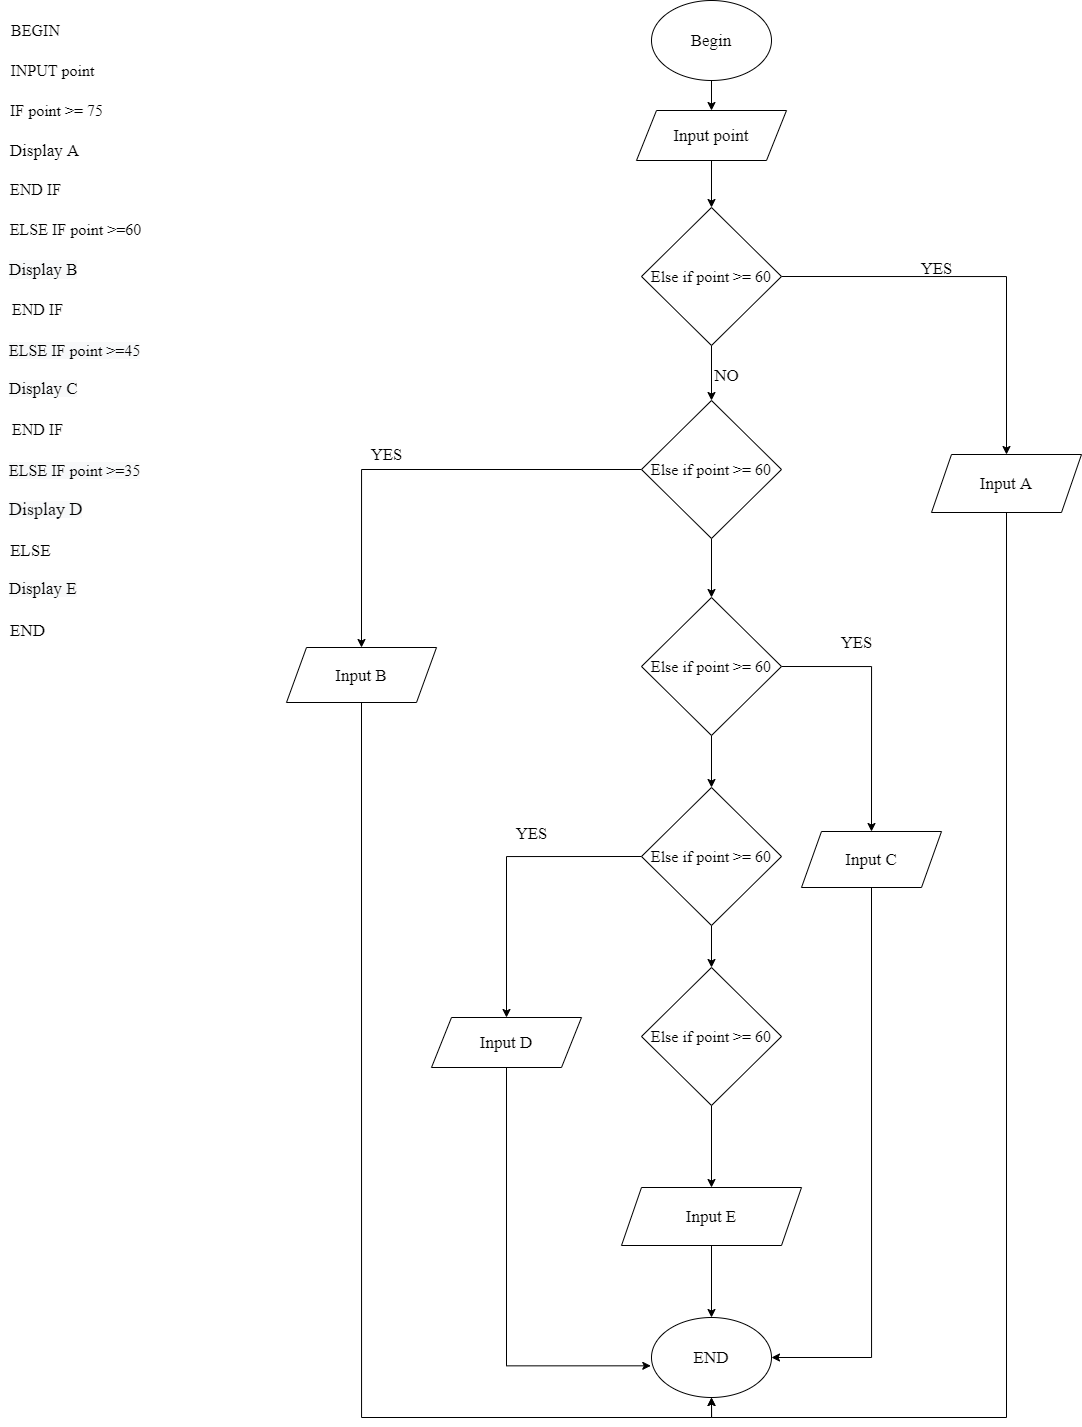

The diagram above was exported from draw.io. Its source (the exported page's mxGraphModel, read from the mxfile embedded in the PNG):
<mxGraphModel dx="1205" dy="696" grid="1" gridSize="10" guides="1" tooltips="1" connect="1" arrows="1" fold="1" page="1" pageScale="1" pageWidth="1169" pageHeight="827" background="none" math="0" shadow="0">
  <root>
    <mxCell id="0" />
    <mxCell id="1" parent="0" />
    <mxCell id="ohHW7P0ar7wyQkvgB9nZ-99" value="BEGIN" style="text;html=1;align=center;verticalAlign=middle;resizable=0;points=[];autosize=1;strokeColor=none;fillColor=none;fontSize=16;fontFamily=Times New Roman;" vertex="1" parent="1">
      <mxGeometry x="34" y="23" width="60" height="20" as="geometry" />
    </mxCell>
    <mxCell id="ohHW7P0ar7wyQkvgB9nZ-100" value="INPUT point" style="text;html=1;align=center;verticalAlign=middle;resizable=0;points=[];autosize=1;strokeColor=none;fillColor=none;fontSize=16;fontFamily=Times New Roman;" vertex="1" parent="1">
      <mxGeometry x="31" y="63" width="100" height="20" as="geometry" />
    </mxCell>
    <mxCell id="ohHW7P0ar7wyQkvgB9nZ-101" value="IF point &amp;gt;= 75" style="text;html=1;align=center;verticalAlign=middle;resizable=0;points=[];autosize=1;strokeColor=none;fillColor=none;fontSize=16;fontFamily=Times New Roman;" vertex="1" parent="1">
      <mxGeometry x="30" y="103" width="110" height="20" as="geometry" />
    </mxCell>
    <mxCell id="ohHW7P0ar7wyQkvgB9nZ-102" value="&lt;font style=&quot;font-size: 17px&quot;&gt;Display A&lt;/font&gt;" style="text;html=1;align=center;verticalAlign=middle;resizable=0;points=[];autosize=1;strokeColor=none;fillColor=none;fontSize=16;fontFamily=Times New Roman;" vertex="1" parent="1">
      <mxGeometry x="33" y="143" width="80" height="20" as="geometry" />
    </mxCell>
    <mxCell id="ohHW7P0ar7wyQkvgB9nZ-103" value="ELSE IF point &amp;gt;=60" style="text;html=1;align=center;verticalAlign=middle;resizable=0;points=[];autosize=1;strokeColor=none;fillColor=none;fontSize=16;fontFamily=Times New Roman;" vertex="1" parent="1">
      <mxGeometry x="29" y="222" width="150" height="20" as="geometry" />
    </mxCell>
    <mxCell id="ohHW7P0ar7wyQkvgB9nZ-104" value="&lt;span style=&quot;color: rgb(0, 0, 0); font-family: &amp;quot;times new roman&amp;quot;; font-size: 17px; font-style: normal; font-weight: 400; letter-spacing: normal; text-align: center; text-indent: 0px; text-transform: none; word-spacing: 0px; background-color: rgb(248, 249, 250); display: inline; float: none;&quot;&gt;Display B&lt;/span&gt;" style="text;whiteSpace=wrap;html=1;fontSize=17;fontFamily=Times New Roman;" vertex="1" parent="1">
      <mxGeometry x="36" y="256" width="90" height="30" as="geometry" />
    </mxCell>
    <mxCell id="ohHW7P0ar7wyQkvgB9nZ-105" value="&lt;span style=&quot;color: rgb(0, 0, 0); font-family: &amp;quot;times new roman&amp;quot;; font-size: 16px; font-style: normal; font-weight: 400; letter-spacing: normal; text-align: center; text-indent: 0px; text-transform: none; word-spacing: 0px; background-color: rgb(248, 249, 250); display: inline; float: none;&quot;&gt;ELSE IF point &amp;gt;=45&lt;/span&gt;" style="text;whiteSpace=wrap;html=1;fontSize=16;fontFamily=Times New Roman;" vertex="1" parent="1">
      <mxGeometry x="36" y="337" width="150" height="30" as="geometry" />
    </mxCell>
    <mxCell id="ohHW7P0ar7wyQkvgB9nZ-106" value="&lt;span style=&quot;color: rgb(0, 0, 0); font-family: &amp;quot;times new roman&amp;quot;; font-size: 16px; font-style: normal; font-weight: 400; letter-spacing: normal; text-align: center; text-indent: 0px; text-transform: none; word-spacing: 0px; background-color: rgb(248, 249, 250); display: inline; float: none;&quot;&gt;ELSE IF point &amp;gt;=35&lt;/span&gt;" style="text;whiteSpace=wrap;html=1;fontSize=16;fontFamily=Times New Roman;" vertex="1" parent="1">
      <mxGeometry x="36" y="457" width="150" height="30" as="geometry" />
    </mxCell>
    <mxCell id="ohHW7P0ar7wyQkvgB9nZ-110" value="&lt;span style=&quot;color: rgb(0 , 0 , 0) ; font-family: &amp;#34;times new roman&amp;#34; ; font-style: normal ; font-weight: 400 ; letter-spacing: normal ; text-align: center ; text-indent: 0px ; text-transform: none ; word-spacing: 0px ; background-color: rgb(248 , 249 , 250) ; display: inline ; float: none&quot;&gt;&lt;font style=&quot;font-size: 17px&quot;&gt;Display C&lt;/font&gt;&lt;/span&gt;" style="text;whiteSpace=wrap;html=1;fontSize=16;fontFamily=Times New Roman;" vertex="1" parent="1">
      <mxGeometry x="36" y="375" width="90" height="30" as="geometry" />
    </mxCell>
    <mxCell id="ohHW7P0ar7wyQkvgB9nZ-111" value="&lt;span style=&quot;color: rgb(0 , 0 , 0) ; font-family: &amp;#34;times new roman&amp;#34; ; font-style: normal ; font-weight: 400 ; letter-spacing: normal ; text-align: center ; text-indent: 0px ; text-transform: none ; word-spacing: 0px ; background-color: rgb(248 , 249 , 250) ; display: inline ; float: none&quot;&gt;&lt;font style=&quot;font-size: 18px&quot;&gt;Display D&lt;/font&gt;&lt;/span&gt;" style="text;whiteSpace=wrap;html=1;fontSize=16;fontFamily=Times New Roman;" vertex="1" parent="1">
      <mxGeometry x="36" y="495" width="90" height="30" as="geometry" />
    </mxCell>
    <mxCell id="ohHW7P0ar7wyQkvgB9nZ-112" value="&lt;span style=&quot;color: rgb(0 , 0 , 0) ; font-family: &amp;#34;times new roman&amp;#34; ; font-style: normal ; font-weight: 400 ; letter-spacing: normal ; text-align: center ; text-indent: 0px ; text-transform: none ; word-spacing: 0px ; background-color: rgb(248 , 249 , 250) ; display: inline ; float: none&quot;&gt;&lt;font style=&quot;font-size: 17px&quot;&gt;Display E&lt;/font&gt;&lt;/span&gt;" style="text;whiteSpace=wrap;html=1;fontSize=16;fontFamily=Times New Roman;" vertex="1" parent="1">
      <mxGeometry x="36" y="575" width="90" height="30" as="geometry" />
    </mxCell>
    <mxCell id="ohHW7P0ar7wyQkvgB9nZ-114" value="END IF" style="text;html=1;align=center;verticalAlign=middle;resizable=0;points=[];autosize=1;strokeColor=none;fillColor=none;fontSize=16;fontFamily=Times New Roman;" vertex="1" parent="1">
      <mxGeometry x="29" y="182" width="70" height="20" as="geometry" />
    </mxCell>
    <mxCell id="ohHW7P0ar7wyQkvgB9nZ-115" value="END IF" style="text;html=1;align=center;verticalAlign=middle;resizable=0;points=[];autosize=1;strokeColor=none;fillColor=none;fontSize=16;fontFamily=Times New Roman;" vertex="1" parent="1">
      <mxGeometry x="31" y="302" width="70" height="20" as="geometry" />
    </mxCell>
    <mxCell id="ohHW7P0ar7wyQkvgB9nZ-117" value="END IF" style="text;html=1;align=center;verticalAlign=middle;resizable=0;points=[];autosize=1;strokeColor=none;fillColor=none;fontSize=16;fontFamily=Times New Roman;" vertex="1" parent="1">
      <mxGeometry x="31" y="422" width="70" height="20" as="geometry" />
    </mxCell>
    <mxCell id="ohHW7P0ar7wyQkvgB9nZ-122" value="ELSE" style="text;html=1;align=center;verticalAlign=middle;resizable=0;points=[];autosize=1;strokeColor=none;fillColor=none;fontSize=17;fontFamily=Times New Roman;" vertex="1" parent="1">
      <mxGeometry x="29" y="538" width="60" height="30" as="geometry" />
    </mxCell>
    <mxCell id="ohHW7P0ar7wyQkvgB9nZ-138" style="edgeStyle=orthogonalEdgeStyle;rounded=0;orthogonalLoop=1;jettySize=auto;html=1;exitX=0.5;exitY=1;exitDx=0;exitDy=0;entryX=0.5;entryY=0;entryDx=0;entryDy=0;fontFamily=Times New Roman;fontSize=17;" edge="1" parent="1" source="ohHW7P0ar7wyQkvgB9nZ-123" target="ohHW7P0ar7wyQkvgB9nZ-128">
      <mxGeometry relative="1" as="geometry" />
    </mxCell>
    <mxCell id="ohHW7P0ar7wyQkvgB9nZ-123" value="Begin" style="ellipse;whiteSpace=wrap;html=1;fontFamily=Times New Roman;fontSize=17;" vertex="1" parent="1">
      <mxGeometry x="680" y="3" width="120" height="80" as="geometry" />
    </mxCell>
    <mxCell id="ohHW7P0ar7wyQkvgB9nZ-124" value="END" style="ellipse;whiteSpace=wrap;html=1;fontFamily=Times New Roman;fontSize=17;" vertex="1" parent="1">
      <mxGeometry x="680" y="1320" width="120" height="80" as="geometry" />
    </mxCell>
    <mxCell id="ohHW7P0ar7wyQkvgB9nZ-144" style="edgeStyle=orthogonalEdgeStyle;rounded=0;orthogonalLoop=1;jettySize=auto;html=1;exitX=0.5;exitY=1;exitDx=0;exitDy=0;entryX=0.5;entryY=0;entryDx=0;entryDy=0;fontFamily=Times New Roman;fontSize=17;" edge="1" parent="1" source="ohHW7P0ar7wyQkvgB9nZ-128" target="ohHW7P0ar7wyQkvgB9nZ-142">
      <mxGeometry relative="1" as="geometry" />
    </mxCell>
    <mxCell id="ohHW7P0ar7wyQkvgB9nZ-128" value="Input point" style="shape=parallelogram;perimeter=parallelogramPerimeter;whiteSpace=wrap;html=1;fixedSize=1;fontFamily=Times New Roman;fontSize=17;" vertex="1" parent="1">
      <mxGeometry x="665" y="113" width="150" height="50" as="geometry" />
    </mxCell>
    <mxCell id="ohHW7P0ar7wyQkvgB9nZ-156" style="edgeStyle=orthogonalEdgeStyle;rounded=0;orthogonalLoop=1;jettySize=auto;html=1;exitX=0.5;exitY=1;exitDx=0;exitDy=0;entryX=0.5;entryY=1;entryDx=0;entryDy=0;fontFamily=Times New Roman;fontSize=17;" edge="1" parent="1" source="ohHW7P0ar7wyQkvgB9nZ-130" target="ohHW7P0ar7wyQkvgB9nZ-124">
      <mxGeometry relative="1" as="geometry" />
    </mxCell>
    <mxCell id="ohHW7P0ar7wyQkvgB9nZ-130" value="Input A" style="shape=parallelogram;perimeter=parallelogramPerimeter;whiteSpace=wrap;html=1;fixedSize=1;fontFamily=Times New Roman;fontSize=17;" vertex="1" parent="1">
      <mxGeometry x="960" y="457" width="150" height="58" as="geometry" />
    </mxCell>
    <mxCell id="ohHW7P0ar7wyQkvgB9nZ-157" style="edgeStyle=orthogonalEdgeStyle;rounded=0;orthogonalLoop=1;jettySize=auto;html=1;exitX=0.5;exitY=1;exitDx=0;exitDy=0;entryX=1;entryY=0.5;entryDx=0;entryDy=0;fontFamily=Times New Roman;fontSize=17;" edge="1" parent="1" source="ohHW7P0ar7wyQkvgB9nZ-131" target="ohHW7P0ar7wyQkvgB9nZ-124">
      <mxGeometry relative="1" as="geometry" />
    </mxCell>
    <mxCell id="ohHW7P0ar7wyQkvgB9nZ-131" value="Input C" style="shape=parallelogram;perimeter=parallelogramPerimeter;whiteSpace=wrap;html=1;fixedSize=1;fontFamily=Times New Roman;fontSize=17;" vertex="1" parent="1">
      <mxGeometry x="830" y="834" width="140" height="56" as="geometry" />
    </mxCell>
    <mxCell id="ohHW7P0ar7wyQkvgB9nZ-146" style="edgeStyle=orthogonalEdgeStyle;rounded=0;orthogonalLoop=1;jettySize=auto;html=1;exitX=0.5;exitY=1;exitDx=0;exitDy=0;entryX=0.5;entryY=0;entryDx=0;entryDy=0;fontFamily=Times New Roman;fontSize=17;" edge="1" parent="1" source="ohHW7P0ar7wyQkvgB9nZ-132" target="ohHW7P0ar7wyQkvgB9nZ-141">
      <mxGeometry relative="1" as="geometry" />
    </mxCell>
    <mxCell id="ohHW7P0ar7wyQkvgB9nZ-148" style="edgeStyle=orthogonalEdgeStyle;rounded=0;orthogonalLoop=1;jettySize=auto;html=1;exitX=0;exitY=0.5;exitDx=0;exitDy=0;entryX=0.5;entryY=0;entryDx=0;entryDy=0;fontFamily=Times New Roman;fontSize=17;" edge="1" parent="1" source="ohHW7P0ar7wyQkvgB9nZ-132" target="ohHW7P0ar7wyQkvgB9nZ-133">
      <mxGeometry relative="1" as="geometry" />
    </mxCell>
    <mxCell id="ohHW7P0ar7wyQkvgB9nZ-132" value="&lt;font style=&quot;font-size: 16px&quot;&gt;Else if point &amp;gt;= 60&lt;/font&gt;" style="rhombus;whiteSpace=wrap;html=1;fontFamily=Times New Roman;fontSize=17;" vertex="1" parent="1">
      <mxGeometry x="670" y="403" width="140" height="138" as="geometry" />
    </mxCell>
    <mxCell id="ohHW7P0ar7wyQkvgB9nZ-158" style="edgeStyle=orthogonalEdgeStyle;rounded=0;orthogonalLoop=1;jettySize=auto;html=1;exitX=0.5;exitY=1;exitDx=0;exitDy=0;entryX=0.5;entryY=1;entryDx=0;entryDy=0;fontFamily=Times New Roman;fontSize=17;" edge="1" parent="1" source="ohHW7P0ar7wyQkvgB9nZ-133" target="ohHW7P0ar7wyQkvgB9nZ-124">
      <mxGeometry relative="1" as="geometry" />
    </mxCell>
    <mxCell id="ohHW7P0ar7wyQkvgB9nZ-133" value="Input B" style="shape=parallelogram;perimeter=parallelogramPerimeter;whiteSpace=wrap;html=1;fixedSize=1;fontFamily=Times New Roman;fontSize=17;" vertex="1" parent="1">
      <mxGeometry x="315" y="650" width="150" height="55" as="geometry" />
    </mxCell>
    <mxCell id="ohHW7P0ar7wyQkvgB9nZ-159" style="edgeStyle=orthogonalEdgeStyle;rounded=0;orthogonalLoop=1;jettySize=auto;html=1;exitX=0.5;exitY=1;exitDx=0;exitDy=0;entryX=-0.006;entryY=0.604;entryDx=0;entryDy=0;entryPerimeter=0;fontFamily=Times New Roman;fontSize=17;" edge="1" parent="1" source="ohHW7P0ar7wyQkvgB9nZ-134" target="ohHW7P0ar7wyQkvgB9nZ-124">
      <mxGeometry relative="1" as="geometry" />
    </mxCell>
    <mxCell id="ohHW7P0ar7wyQkvgB9nZ-134" value="Input D" style="shape=parallelogram;perimeter=parallelogramPerimeter;whiteSpace=wrap;html=1;fixedSize=1;fontFamily=Times New Roman;fontSize=17;" vertex="1" parent="1">
      <mxGeometry x="460" y="1020" width="150" height="50" as="geometry" />
    </mxCell>
    <mxCell id="ohHW7P0ar7wyQkvgB9nZ-154" style="edgeStyle=orthogonalEdgeStyle;rounded=0;orthogonalLoop=1;jettySize=auto;html=1;exitX=0.5;exitY=1;exitDx=0;exitDy=0;entryX=0.5;entryY=0;entryDx=0;entryDy=0;fontFamily=Times New Roman;fontSize=17;" edge="1" parent="1" source="ohHW7P0ar7wyQkvgB9nZ-140" target="ohHW7P0ar7wyQkvgB9nZ-151">
      <mxGeometry relative="1" as="geometry" />
    </mxCell>
    <mxCell id="ohHW7P0ar7wyQkvgB9nZ-140" value="&lt;font style=&quot;font-size: 16px&quot;&gt;Else if point &amp;gt;= 60&lt;/font&gt;" style="rhombus;whiteSpace=wrap;html=1;fontFamily=Times New Roman;fontSize=17;" vertex="1" parent="1">
      <mxGeometry x="670" y="970" width="140" height="138" as="geometry" />
    </mxCell>
    <mxCell id="ohHW7P0ar7wyQkvgB9nZ-149" style="edgeStyle=orthogonalEdgeStyle;rounded=0;orthogonalLoop=1;jettySize=auto;html=1;exitX=1;exitY=0.5;exitDx=0;exitDy=0;entryX=0.5;entryY=0;entryDx=0;entryDy=0;fontFamily=Times New Roman;fontSize=17;" edge="1" parent="1" source="ohHW7P0ar7wyQkvgB9nZ-141" target="ohHW7P0ar7wyQkvgB9nZ-131">
      <mxGeometry relative="1" as="geometry" />
    </mxCell>
    <mxCell id="ohHW7P0ar7wyQkvgB9nZ-152" style="edgeStyle=orthogonalEdgeStyle;rounded=0;orthogonalLoop=1;jettySize=auto;html=1;exitX=0.5;exitY=1;exitDx=0;exitDy=0;entryX=0.5;entryY=0;entryDx=0;entryDy=0;fontFamily=Times New Roman;fontSize=17;" edge="1" parent="1" source="ohHW7P0ar7wyQkvgB9nZ-141" target="ohHW7P0ar7wyQkvgB9nZ-143">
      <mxGeometry relative="1" as="geometry" />
    </mxCell>
    <mxCell id="ohHW7P0ar7wyQkvgB9nZ-141" value="&lt;font style=&quot;font-size: 16px&quot;&gt;Else if point &amp;gt;= 60&lt;/font&gt;" style="rhombus;whiteSpace=wrap;html=1;fontFamily=Times New Roman;fontSize=17;" vertex="1" parent="1">
      <mxGeometry x="670" y="600" width="140" height="138" as="geometry" />
    </mxCell>
    <mxCell id="ohHW7P0ar7wyQkvgB9nZ-145" style="edgeStyle=orthogonalEdgeStyle;rounded=0;orthogonalLoop=1;jettySize=auto;html=1;exitX=0.5;exitY=1;exitDx=0;exitDy=0;entryX=0.5;entryY=0;entryDx=0;entryDy=0;fontFamily=Times New Roman;fontSize=17;" edge="1" parent="1" source="ohHW7P0ar7wyQkvgB9nZ-142" target="ohHW7P0ar7wyQkvgB9nZ-132">
      <mxGeometry relative="1" as="geometry" />
    </mxCell>
    <mxCell id="ohHW7P0ar7wyQkvgB9nZ-147" style="edgeStyle=orthogonalEdgeStyle;rounded=0;orthogonalLoop=1;jettySize=auto;html=1;exitX=1;exitY=0.5;exitDx=0;exitDy=0;entryX=0.5;entryY=0;entryDx=0;entryDy=0;fontFamily=Times New Roman;fontSize=17;" edge="1" parent="1" source="ohHW7P0ar7wyQkvgB9nZ-142" target="ohHW7P0ar7wyQkvgB9nZ-130">
      <mxGeometry relative="1" as="geometry" />
    </mxCell>
    <mxCell id="ohHW7P0ar7wyQkvgB9nZ-142" value="&lt;font style=&quot;font-size: 16px&quot;&gt;Else if point &amp;gt;= 60&lt;/font&gt;" style="rhombus;whiteSpace=wrap;html=1;fontFamily=Times New Roman;fontSize=17;" vertex="1" parent="1">
      <mxGeometry x="670" y="210" width="140" height="138" as="geometry" />
    </mxCell>
    <mxCell id="ohHW7P0ar7wyQkvgB9nZ-150" style="edgeStyle=orthogonalEdgeStyle;rounded=0;orthogonalLoop=1;jettySize=auto;html=1;exitX=0;exitY=0.5;exitDx=0;exitDy=0;fontFamily=Times New Roman;fontSize=17;" edge="1" parent="1" source="ohHW7P0ar7wyQkvgB9nZ-143" target="ohHW7P0ar7wyQkvgB9nZ-134">
      <mxGeometry relative="1" as="geometry" />
    </mxCell>
    <mxCell id="ohHW7P0ar7wyQkvgB9nZ-153" style="edgeStyle=orthogonalEdgeStyle;rounded=0;orthogonalLoop=1;jettySize=auto;html=1;exitX=0.5;exitY=1;exitDx=0;exitDy=0;entryX=0.5;entryY=0;entryDx=0;entryDy=0;fontFamily=Times New Roman;fontSize=17;" edge="1" parent="1" source="ohHW7P0ar7wyQkvgB9nZ-143" target="ohHW7P0ar7wyQkvgB9nZ-140">
      <mxGeometry relative="1" as="geometry" />
    </mxCell>
    <mxCell id="ohHW7P0ar7wyQkvgB9nZ-143" value="&lt;font style=&quot;font-size: 16px&quot;&gt;Else if point &amp;gt;= 60&lt;/font&gt;" style="rhombus;whiteSpace=wrap;html=1;fontFamily=Times New Roman;fontSize=17;" vertex="1" parent="1">
      <mxGeometry x="670" y="790" width="140" height="138" as="geometry" />
    </mxCell>
    <mxCell id="ohHW7P0ar7wyQkvgB9nZ-155" style="edgeStyle=orthogonalEdgeStyle;rounded=0;orthogonalLoop=1;jettySize=auto;html=1;exitX=0.5;exitY=1;exitDx=0;exitDy=0;entryX=0.5;entryY=0;entryDx=0;entryDy=0;fontFamily=Times New Roman;fontSize=17;" edge="1" parent="1" source="ohHW7P0ar7wyQkvgB9nZ-151" target="ohHW7P0ar7wyQkvgB9nZ-124">
      <mxGeometry relative="1" as="geometry" />
    </mxCell>
    <mxCell id="ohHW7P0ar7wyQkvgB9nZ-151" value="Input E" style="shape=parallelogram;perimeter=parallelogramPerimeter;whiteSpace=wrap;html=1;fixedSize=1;fontFamily=Times New Roman;fontSize=17;" vertex="1" parent="1">
      <mxGeometry x="650" y="1190" width="180" height="58" as="geometry" />
    </mxCell>
    <mxCell id="ohHW7P0ar7wyQkvgB9nZ-160" value="NO" style="text;html=1;align=center;verticalAlign=middle;resizable=0;points=[];autosize=1;strokeColor=none;fillColor=none;fontSize=17;fontFamily=Times New Roman;" vertex="1" parent="1">
      <mxGeometry x="735" y="363" width="40" height="30" as="geometry" />
    </mxCell>
    <mxCell id="ohHW7P0ar7wyQkvgB9nZ-161" value="YES" style="text;html=1;align=center;verticalAlign=middle;resizable=0;points=[];autosize=1;strokeColor=none;fillColor=none;fontSize=17;fontFamily=Times New Roman;" vertex="1" parent="1">
      <mxGeometry x="940" y="256" width="50" height="30" as="geometry" />
    </mxCell>
    <mxCell id="ohHW7P0ar7wyQkvgB9nZ-162" value="YES" style="text;html=1;align=center;verticalAlign=middle;resizable=0;points=[];autosize=1;strokeColor=none;fillColor=none;fontSize=17;fontFamily=Times New Roman;" vertex="1" parent="1">
      <mxGeometry x="535" y="821" width="50" height="30" as="geometry" />
    </mxCell>
    <mxCell id="ohHW7P0ar7wyQkvgB9nZ-163" value="YES" style="text;html=1;align=center;verticalAlign=middle;resizable=0;points=[];autosize=1;strokeColor=none;fillColor=none;fontSize=17;fontFamily=Times New Roman;" vertex="1" parent="1">
      <mxGeometry x="390" y="442" width="50" height="30" as="geometry" />
    </mxCell>
    <mxCell id="ohHW7P0ar7wyQkvgB9nZ-164" value="YES" style="text;html=1;align=center;verticalAlign=middle;resizable=0;points=[];autosize=1;strokeColor=none;fillColor=none;fontSize=17;fontFamily=Times New Roman;" vertex="1" parent="1">
      <mxGeometry x="860" y="630" width="50" height="30" as="geometry" />
    </mxCell>
    <mxCell id="ohHW7P0ar7wyQkvgB9nZ-165" value="END" style="text;html=1;align=center;verticalAlign=middle;resizable=0;points=[];autosize=1;strokeColor=none;fillColor=none;fontSize=17;fontFamily=Times New Roman;" vertex="1" parent="1">
      <mxGeometry x="31" y="618" width="50" height="30" as="geometry" />
    </mxCell>
  </root>
</mxGraphModel>